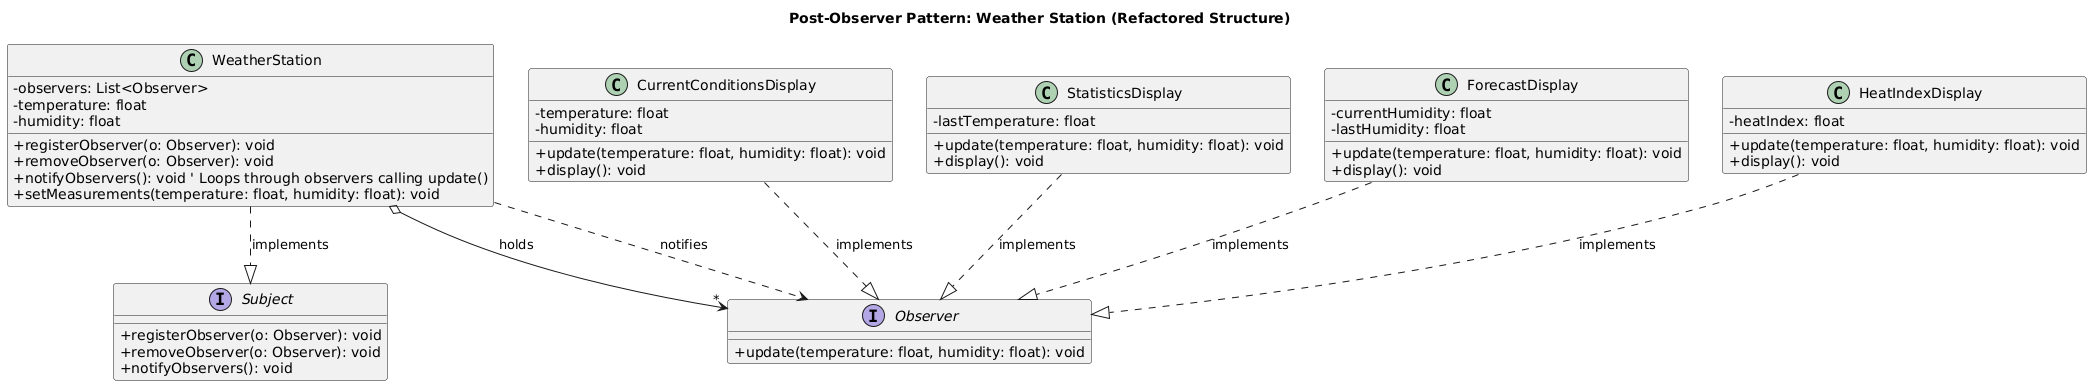

The diagram above was rendered by PlantUML. Its source (embedded in the PNG):
@startuml
title Post-Observer Pattern: Weather Station (Refactored Structure)

skinparam classAttributeIconSize 0

' Observer interface for receiving updates
interface Observer {
  + update(temperature: float, humidity: float): void
}

' Subject interface for managing observers
interface Subject {
  + registerObserver(o: Observer): void
  + removeObserver(o: Observer): void
  + notifyObservers(): void
}

' Concrete Subject implements Subject interface
' **Using original name for the refactored class**
class WeatherStation {
  - observers: List<Observer>
  - temperature: float
  - humidity: float
  + registerObserver(o: Observer): void
  + removeObserver(o: Observer): void
  + notifyObservers(): void ' Loops through observers calling update()
  + setMeasurements(temperature: float, humidity: float): void
}
WeatherStation ..|> Subject : implements
' Subject holds Observers via the interface (loose coupling)
WeatherStation o--> "*" Observer : holds

' Concrete Observers implement the Observer interface
' **Using original names for the refactored classes**
class CurrentConditionsDisplay {
  - temperature: float
  - humidity: float
  + update(temperature: float, humidity: float): void
  + display(): void
}
CurrentConditionsDisplay ..|> Observer : implements

class StatisticsDisplay {
  - lastTemperature: float
  + update(temperature: float, humidity: float): void
  + display(): void
}
StatisticsDisplay ..|> Observer : implements

class ForecastDisplay {
  - currentHumidity: float
  - lastHumidity: float
  + update(temperature: float, humidity: float): void
  + display(): void
}
ForecastDisplay ..|> Observer : implements

' New observers can be added easily
class HeatIndexDisplay {
    - heatIndex: float
    + update(temperature: float, humidity: float): void
    + display(): void
}
HeatIndexDisplay ..|> Observer : implements


' Subject notifies observers via the Observer interface method
WeatherStation ..> Observer : notifies
@enduml